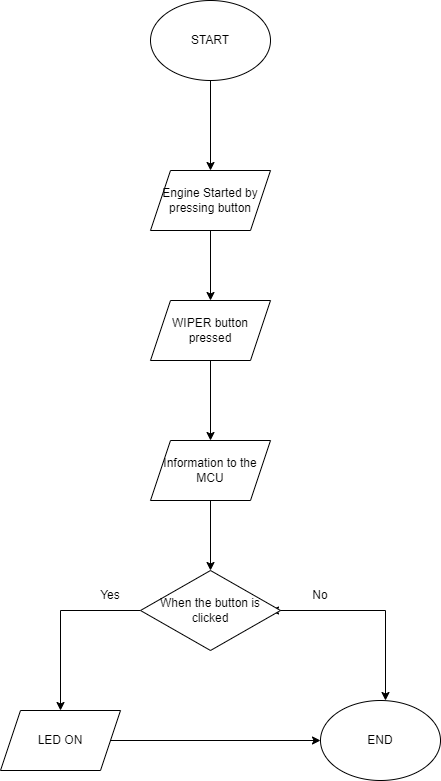

The diagram above was exported from draw.io. Its source (the exported page's mxGraphModel, read from the mxfile embedded in the PNG):
<mxGraphModel dx="1038" dy="539" grid="1" gridSize="10" guides="1" tooltips="1" connect="1" arrows="1" fold="1" page="1" pageScale="1" pageWidth="850" pageHeight="1100" math="0" shadow="0">
  <root>
    <mxCell id="0" />
    <mxCell id="1" parent="0" />
    <mxCell id="IU7ZssC2zratbG9gr4hz-3" value="" style="edgeStyle=orthogonalEdgeStyle;rounded=0;orthogonalLoop=1;jettySize=auto;html=1;" parent="1" source="IU7ZssC2zratbG9gr4hz-1" edge="1">
      <mxGeometry relative="1" as="geometry">
        <mxPoint x="350" y="180" as="targetPoint" />
      </mxGeometry>
    </mxCell>
    <mxCell id="IU7ZssC2zratbG9gr4hz-1" value="START" style="ellipse;whiteSpace=wrap;html=1;" parent="1" vertex="1">
      <mxGeometry x="290" y="10" width="120" height="80" as="geometry" />
    </mxCell>
    <mxCell id="IU7ZssC2zratbG9gr4hz-5" value="" style="edgeStyle=orthogonalEdgeStyle;rounded=0;orthogonalLoop=1;jettySize=auto;html=1;" parent="1" edge="1">
      <mxGeometry relative="1" as="geometry">
        <mxPoint x="350" y="240" as="sourcePoint" />
        <mxPoint x="350" y="310" as="targetPoint" />
      </mxGeometry>
    </mxCell>
    <mxCell id="IU7ZssC2zratbG9gr4hz-6" value="Engine Started by pressing button" style="shape=parallelogram;perimeter=parallelogramPerimeter;whiteSpace=wrap;html=1;fixedSize=1;" parent="1" vertex="1">
      <mxGeometry x="290" y="180" width="120" height="60" as="geometry" />
    </mxCell>
    <mxCell id="IU7ZssC2zratbG9gr4hz-9" value="" style="edgeStyle=orthogonalEdgeStyle;rounded=0;orthogonalLoop=1;jettySize=auto;html=1;" parent="1" source="IU7ZssC2zratbG9gr4hz-7" target="IU7ZssC2zratbG9gr4hz-8" edge="1">
      <mxGeometry relative="1" as="geometry" />
    </mxCell>
    <mxCell id="IU7ZssC2zratbG9gr4hz-7" value="WIPER button pressed" style="shape=parallelogram;perimeter=parallelogramPerimeter;whiteSpace=wrap;html=1;fixedSize=1;" parent="1" vertex="1">
      <mxGeometry x="290" y="310" width="120" height="60" as="geometry" />
    </mxCell>
    <mxCell id="IU7ZssC2zratbG9gr4hz-11" value="" style="edgeStyle=orthogonalEdgeStyle;rounded=0;orthogonalLoop=1;jettySize=auto;html=1;" parent="1" source="IU7ZssC2zratbG9gr4hz-8" target="IU7ZssC2zratbG9gr4hz-10" edge="1">
      <mxGeometry relative="1" as="geometry" />
    </mxCell>
    <mxCell id="IU7ZssC2zratbG9gr4hz-8" value="Information to the MCU" style="shape=parallelogram;perimeter=parallelogramPerimeter;whiteSpace=wrap;html=1;fixedSize=1;" parent="1" vertex="1">
      <mxGeometry x="290" y="450" width="120" height="60" as="geometry" />
    </mxCell>
    <mxCell id="IU7ZssC2zratbG9gr4hz-16" style="edgeStyle=orthogonalEdgeStyle;rounded=0;orthogonalLoop=1;jettySize=auto;html=1;exitX=1;exitY=0.5;exitDx=0;exitDy=0;" parent="1" source="IU7ZssC2zratbG9gr4hz-10" edge="1">
      <mxGeometry relative="1" as="geometry">
        <mxPoint x="410" y="620" as="targetPoint" />
      </mxGeometry>
    </mxCell>
    <mxCell id="IU7ZssC2zratbG9gr4hz-18" style="edgeStyle=orthogonalEdgeStyle;rounded=0;orthogonalLoop=1;jettySize=auto;html=1;exitX=0;exitY=0.5;exitDx=0;exitDy=0;entryX=0.5;entryY=0;entryDx=0;entryDy=0;" parent="1" source="IU7ZssC2zratbG9gr4hz-10" target="IU7ZssC2zratbG9gr4hz-12" edge="1">
      <mxGeometry relative="1" as="geometry" />
    </mxCell>
    <mxCell id="IU7ZssC2zratbG9gr4hz-10" value="When the button is clicked" style="rhombus;whiteSpace=wrap;html=1;" parent="1" vertex="1">
      <mxGeometry x="280" y="580" width="140" height="80" as="geometry" />
    </mxCell>
    <mxCell id="IU7ZssC2zratbG9gr4hz-19" style="edgeStyle=orthogonalEdgeStyle;rounded=0;orthogonalLoop=1;jettySize=auto;html=1;exitX=1;exitY=0.5;exitDx=0;exitDy=0;entryX=0;entryY=0.5;entryDx=0;entryDy=0;" parent="1" source="IU7ZssC2zratbG9gr4hz-12" target="IU7ZssC2zratbG9gr4hz-13" edge="1">
      <mxGeometry relative="1" as="geometry" />
    </mxCell>
    <mxCell id="IU7ZssC2zratbG9gr4hz-12" value="LED ON" style="shape=parallelogram;perimeter=parallelogramPerimeter;whiteSpace=wrap;html=1;fixedSize=1;" parent="1" vertex="1">
      <mxGeometry x="140" y="720" width="120" height="60" as="geometry" />
    </mxCell>
    <mxCell id="IU7ZssC2zratbG9gr4hz-13" value="END" style="ellipse;whiteSpace=wrap;html=1;" parent="1" vertex="1">
      <mxGeometry x="460" y="710" width="120" height="80" as="geometry" />
    </mxCell>
    <mxCell id="IU7ZssC2zratbG9gr4hz-15" value="" style="edgeStyle=segmentEdgeStyle;endArrow=classic;html=1;rounded=0;" parent="1" edge="1">
      <mxGeometry width="50" height="50" relative="1" as="geometry">
        <mxPoint x="420" y="620" as="sourcePoint" />
        <mxPoint x="525" y="710" as="targetPoint" />
        <Array as="points">
          <mxPoint x="525" y="620" />
          <mxPoint x="525" y="710" />
        </Array>
      </mxGeometry>
    </mxCell>
    <mxCell id="IU7ZssC2zratbG9gr4hz-20" value="Yes" style="text;html=1;strokeColor=none;fillColor=none;align=center;verticalAlign=middle;whiteSpace=wrap;rounded=0;" parent="1" vertex="1">
      <mxGeometry x="220" y="590" width="60" height="30" as="geometry" />
    </mxCell>
    <mxCell id="IU7ZssC2zratbG9gr4hz-22" value="No" style="text;html=1;strokeColor=none;fillColor=none;align=center;verticalAlign=middle;whiteSpace=wrap;rounded=0;" parent="1" vertex="1">
      <mxGeometry x="430" y="590" width="60" height="30" as="geometry" />
    </mxCell>
  </root>
</mxGraphModel>